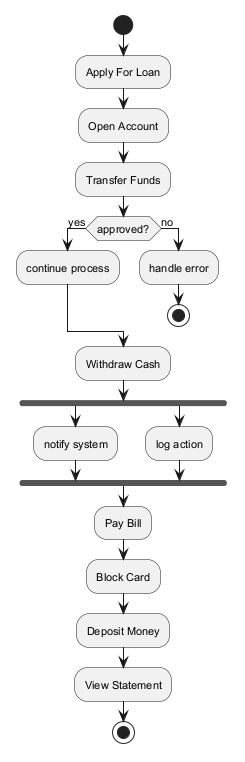

The diagram above was rendered by PlantUML. Its source (embedded in the PNG):
@startuml
skinparam backgroundColor #FFFFFF
skinparam classBackgroundColor #E8F4FA
skinparam classBorderColor #2C7DA0
skinparam defaultFontSize 11
start
:Apply For Loan;
:Open Account;
:Transfer Funds;
if (approved?) then (yes)
:continue process;
else (no)
:handle error;
stop
endif
:Withdraw Cash;
fork
:notify system;
fork again
:log action;
end fork
:Pay Bill;
:Block Card;
:Deposit Money;
:View Statement;
stop
@enduml